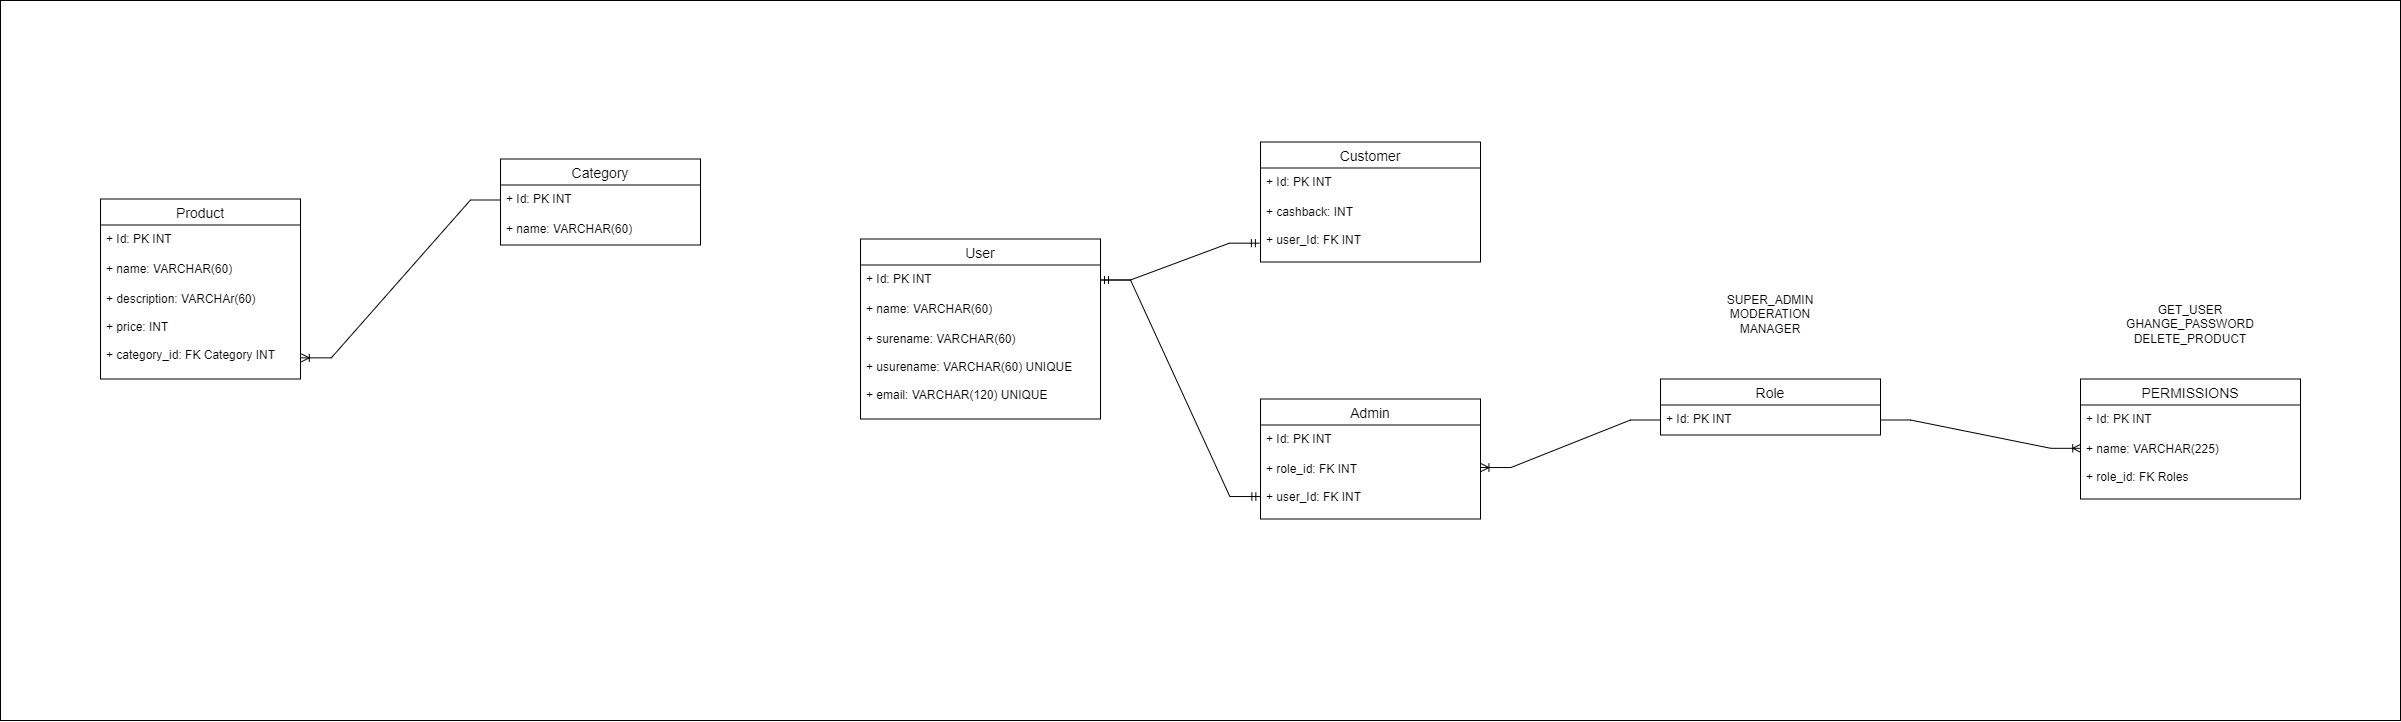

The diagram above was exported from draw.io. Its source (the exported page's mxGraphModel, read from the mxfile embedded in the PNG):
<mxGraphModel dx="3363" dy="1910" grid="1" gridSize="10" guides="1" tooltips="1" connect="1" arrows="1" fold="1" page="1" pageScale="1" pageWidth="3300" pageHeight="4681" math="0" shadow="0" extFonts="Permanent Marker^https://fonts.googleapis.com/css?family=Permanent+Marker">
  <root>
    <mxCell id="0" />
    <mxCell id="1" parent="0" />
    <mxCell id="68t_fECuj05GLeHBb6RO-40" value="" style="rounded=0;whiteSpace=wrap;html=1;" vertex="1" parent="1">
      <mxGeometry y="960" width="2400" height="720" as="geometry" />
    </mxCell>
    <mxCell id="68t_fECuj05GLeHBb6RO-3" value="Product" style="swimlane;fontStyle=0;childLayout=stackLayout;horizontal=1;startSize=26;horizontalStack=0;resizeParent=1;resizeParentMax=0;resizeLast=0;collapsible=1;marginBottom=0;align=center;fontSize=14;" vertex="1" parent="1">
      <mxGeometry x="100" y="1158.5" width="200" height="180" as="geometry" />
    </mxCell>
    <mxCell id="68t_fECuj05GLeHBb6RO-4" value="+ Id: PK INT" style="text;strokeColor=none;fillColor=none;spacingLeft=4;spacingRight=4;overflow=hidden;rotatable=0;points=[[0,0.5],[1,0.5]];portConstraint=eastwest;fontSize=12;" vertex="1" parent="68t_fECuj05GLeHBb6RO-3">
      <mxGeometry y="26" width="200" height="30" as="geometry" />
    </mxCell>
    <mxCell id="68t_fECuj05GLeHBb6RO-5" value="+ name: VARCHAR(60)" style="text;strokeColor=none;fillColor=none;spacingLeft=4;spacingRight=4;overflow=hidden;rotatable=0;points=[[0,0.5],[1,0.5]];portConstraint=eastwest;fontSize=12;" vertex="1" parent="68t_fECuj05GLeHBb6RO-3">
      <mxGeometry y="56" width="200" height="30" as="geometry" />
    </mxCell>
    <mxCell id="68t_fECuj05GLeHBb6RO-6" value="+ description: VARCHAr(60)&#10;&#10;+ price: INT&#10;&#10;+ category_id: FK Category INT" style="text;strokeColor=none;fillColor=none;spacingLeft=4;spacingRight=4;overflow=hidden;rotatable=0;points=[[0,0.5],[1,0.5]];portConstraint=eastwest;fontSize=12;" vertex="1" parent="68t_fECuj05GLeHBb6RO-3">
      <mxGeometry y="86" width="200" height="94" as="geometry" />
    </mxCell>
    <mxCell id="68t_fECuj05GLeHBb6RO-9" value="Category" style="swimlane;fontStyle=0;childLayout=stackLayout;horizontal=1;startSize=26;horizontalStack=0;resizeParent=1;resizeParentMax=0;resizeLast=0;collapsible=1;marginBottom=0;align=center;fontSize=14;" vertex="1" parent="1">
      <mxGeometry x="500" y="1118.5" width="200" height="86" as="geometry" />
    </mxCell>
    <mxCell id="68t_fECuj05GLeHBb6RO-10" value="+ Id: PK INT" style="text;strokeColor=none;fillColor=none;spacingLeft=4;spacingRight=4;overflow=hidden;rotatable=0;points=[[0,0.5],[1,0.5]];portConstraint=eastwest;fontSize=12;" vertex="1" parent="68t_fECuj05GLeHBb6RO-9">
      <mxGeometry y="26" width="200" height="30" as="geometry" />
    </mxCell>
    <mxCell id="68t_fECuj05GLeHBb6RO-11" value="+ name: VARCHAR(60)" style="text;strokeColor=none;fillColor=none;spacingLeft=4;spacingRight=4;overflow=hidden;rotatable=0;points=[[0,0.5],[1,0.5]];portConstraint=eastwest;fontSize=12;" vertex="1" parent="68t_fECuj05GLeHBb6RO-9">
      <mxGeometry y="56" width="200" height="30" as="geometry" />
    </mxCell>
    <mxCell id="68t_fECuj05GLeHBb6RO-13" value="" style="edgeStyle=entityRelationEdgeStyle;fontSize=12;html=1;endArrow=ERoneToMany;rounded=0;exitX=0;exitY=0.5;exitDx=0;exitDy=0;entryX=1.004;entryY=0.775;entryDx=0;entryDy=0;entryPerimeter=0;" edge="1" parent="1" source="68t_fECuj05GLeHBb6RO-10" target="68t_fECuj05GLeHBb6RO-6">
      <mxGeometry width="100" height="100" relative="1" as="geometry">
        <mxPoint x="390" y="1338.5" as="sourcePoint" />
        <mxPoint x="430" y="1308.5" as="targetPoint" />
      </mxGeometry>
    </mxCell>
    <mxCell id="68t_fECuj05GLeHBb6RO-14" value="User" style="swimlane;fontStyle=0;childLayout=stackLayout;horizontal=1;startSize=26;horizontalStack=0;resizeParent=1;resizeParentMax=0;resizeLast=0;collapsible=1;marginBottom=0;align=center;fontSize=14;" vertex="1" parent="1">
      <mxGeometry x="860" y="1198.5" width="240" height="180" as="geometry" />
    </mxCell>
    <mxCell id="68t_fECuj05GLeHBb6RO-15" value="+ Id: PK INT" style="text;strokeColor=none;fillColor=none;spacingLeft=4;spacingRight=4;overflow=hidden;rotatable=0;points=[[0,0.5],[1,0.5]];portConstraint=eastwest;fontSize=12;" vertex="1" parent="68t_fECuj05GLeHBb6RO-14">
      <mxGeometry y="26" width="240" height="30" as="geometry" />
    </mxCell>
    <mxCell id="68t_fECuj05GLeHBb6RO-16" value="+ name: VARCHAR(60)" style="text;strokeColor=none;fillColor=none;spacingLeft=4;spacingRight=4;overflow=hidden;rotatable=0;points=[[0,0.5],[1,0.5]];portConstraint=eastwest;fontSize=12;" vertex="1" parent="68t_fECuj05GLeHBb6RO-14">
      <mxGeometry y="56" width="240" height="30" as="geometry" />
    </mxCell>
    <mxCell id="68t_fECuj05GLeHBb6RO-17" value="+ surename: VARCHAR(60)&#10;&#10;+ usurename: VARCHAR(60) UNIQUE&#10;&#10;+ email: VARCHAR(120) UNIQUE" style="text;strokeColor=none;fillColor=none;spacingLeft=4;spacingRight=4;overflow=hidden;rotatable=0;points=[[0,0.5],[1,0.5]];portConstraint=eastwest;fontSize=12;" vertex="1" parent="68t_fECuj05GLeHBb6RO-14">
      <mxGeometry y="86" width="240" height="94" as="geometry" />
    </mxCell>
    <mxCell id="68t_fECuj05GLeHBb6RO-18" value="Customer" style="swimlane;fontStyle=0;childLayout=stackLayout;horizontal=1;startSize=26;horizontalStack=0;resizeParent=1;resizeParentMax=0;resizeLast=0;collapsible=1;marginBottom=0;align=center;fontSize=14;" vertex="1" parent="1">
      <mxGeometry x="1260" y="1101.5" width="220" height="120" as="geometry" />
    </mxCell>
    <mxCell id="68t_fECuj05GLeHBb6RO-19" value="+ Id: PK INT" style="text;strokeColor=none;fillColor=none;spacingLeft=4;spacingRight=4;overflow=hidden;rotatable=0;points=[[0,0.5],[1,0.5]];portConstraint=eastwest;fontSize=12;" vertex="1" parent="68t_fECuj05GLeHBb6RO-18">
      <mxGeometry y="26" width="220" height="30" as="geometry" />
    </mxCell>
    <mxCell id="68t_fECuj05GLeHBb6RO-20" value="+ cashback: INT&#10;&#10;+ user_Id: FK INT" style="text;strokeColor=none;fillColor=none;spacingLeft=4;spacingRight=4;overflow=hidden;rotatable=0;points=[[0,0.5],[1,0.5]];portConstraint=eastwest;fontSize=12;" vertex="1" parent="68t_fECuj05GLeHBb6RO-18">
      <mxGeometry y="56" width="220" height="64" as="geometry" />
    </mxCell>
    <mxCell id="68t_fECuj05GLeHBb6RO-22" value="Admin" style="swimlane;fontStyle=0;childLayout=stackLayout;horizontal=1;startSize=26;horizontalStack=0;resizeParent=1;resizeParentMax=0;resizeLast=0;collapsible=1;marginBottom=0;align=center;fontSize=14;" vertex="1" parent="1">
      <mxGeometry x="1260" y="1358.5" width="220" height="120" as="geometry" />
    </mxCell>
    <mxCell id="68t_fECuj05GLeHBb6RO-23" value="+ Id: PK INT" style="text;strokeColor=none;fillColor=none;spacingLeft=4;spacingRight=4;overflow=hidden;rotatable=0;points=[[0,0.5],[1,0.5]];portConstraint=eastwest;fontSize=12;" vertex="1" parent="68t_fECuj05GLeHBb6RO-22">
      <mxGeometry y="26" width="220" height="30" as="geometry" />
    </mxCell>
    <mxCell id="68t_fECuj05GLeHBb6RO-24" value="+ role_id: FK INT&#10;&#10;+ user_Id: FK INT" style="text;strokeColor=none;fillColor=none;spacingLeft=4;spacingRight=4;overflow=hidden;rotatable=0;points=[[0,0.5],[1,0.5]];portConstraint=eastwest;fontSize=12;" vertex="1" parent="68t_fECuj05GLeHBb6RO-22">
      <mxGeometry y="56" width="220" height="64" as="geometry" />
    </mxCell>
    <mxCell id="68t_fECuj05GLeHBb6RO-25" value="Role" style="swimlane;fontStyle=0;childLayout=stackLayout;horizontal=1;startSize=26;horizontalStack=0;resizeParent=1;resizeParentMax=0;resizeLast=0;collapsible=1;marginBottom=0;align=center;fontSize=14;" vertex="1" parent="1">
      <mxGeometry x="1660" y="1338.5" width="220" height="56" as="geometry" />
    </mxCell>
    <mxCell id="68t_fECuj05GLeHBb6RO-26" value="+ Id: PK INT" style="text;strokeColor=none;fillColor=none;spacingLeft=4;spacingRight=4;overflow=hidden;rotatable=0;points=[[0,0.5],[1,0.5]];portConstraint=eastwest;fontSize=12;" vertex="1" parent="68t_fECuj05GLeHBb6RO-25">
      <mxGeometry y="26" width="220" height="30" as="geometry" />
    </mxCell>
    <mxCell id="68t_fECuj05GLeHBb6RO-28" value="" style="edgeStyle=entityRelationEdgeStyle;fontSize=12;html=1;endArrow=ERmandOne;startArrow=ERmandOne;rounded=0;exitX=1;exitY=0.5;exitDx=0;exitDy=0;entryX=-0.005;entryY=0.706;entryDx=0;entryDy=0;entryPerimeter=0;" edge="1" parent="1" source="68t_fECuj05GLeHBb6RO-15" target="68t_fECuj05GLeHBb6RO-20">
      <mxGeometry width="100" height="100" relative="1" as="geometry">
        <mxPoint x="1110" y="1238.5" as="sourcePoint" />
        <mxPoint x="1260" y="1358.5" as="targetPoint" />
      </mxGeometry>
    </mxCell>
    <mxCell id="68t_fECuj05GLeHBb6RO-29" value="" style="edgeStyle=entityRelationEdgeStyle;fontSize=12;html=1;endArrow=ERmandOne;startArrow=ERmandOne;rounded=0;exitX=1;exitY=0.5;exitDx=0;exitDy=0;entryX=-0.003;entryY=0.649;entryDx=0;entryDy=0;entryPerimeter=0;" edge="1" parent="1" source="68t_fECuj05GLeHBb6RO-15" target="68t_fECuj05GLeHBb6RO-24">
      <mxGeometry width="100" height="100" relative="1" as="geometry">
        <mxPoint x="1190" y="1448.5" as="sourcePoint" />
        <mxPoint x="1290" y="1348.5" as="targetPoint" />
      </mxGeometry>
    </mxCell>
    <mxCell id="68t_fECuj05GLeHBb6RO-30" value="" style="edgeStyle=entityRelationEdgeStyle;fontSize=12;html=1;endArrow=ERoneToMany;rounded=0;exitX=0;exitY=0.5;exitDx=0;exitDy=0;entryX=1.002;entryY=0.196;entryDx=0;entryDy=0;entryPerimeter=0;" edge="1" parent="1" source="68t_fECuj05GLeHBb6RO-26" target="68t_fECuj05GLeHBb6RO-24">
      <mxGeometry width="100" height="100" relative="1" as="geometry">
        <mxPoint x="1550" y="1458.5" as="sourcePoint" />
        <mxPoint x="1480" y="1428.5" as="targetPoint" />
      </mxGeometry>
    </mxCell>
    <mxCell id="68t_fECuj05GLeHBb6RO-34" value="SUPER_ADMIN&lt;br&gt;MODERATION&lt;br&gt;MANAGER" style="text;html=1;strokeColor=none;fillColor=none;align=center;verticalAlign=middle;whiteSpace=wrap;rounded=0;" vertex="1" parent="1">
      <mxGeometry x="1715" y="1238.5" width="110" height="70" as="geometry" />
    </mxCell>
    <mxCell id="68t_fECuj05GLeHBb6RO-35" value="PERMISSIONS" style="swimlane;fontStyle=0;childLayout=stackLayout;horizontal=1;startSize=26;horizontalStack=0;resizeParent=1;resizeParentMax=0;resizeLast=0;collapsible=1;marginBottom=0;align=center;fontSize=14;" vertex="1" parent="1">
      <mxGeometry x="2080" y="1338.5" width="220" height="120" as="geometry" />
    </mxCell>
    <mxCell id="68t_fECuj05GLeHBb6RO-36" value="+ Id: PK INT" style="text;strokeColor=none;fillColor=none;spacingLeft=4;spacingRight=4;overflow=hidden;rotatable=0;points=[[0,0.5],[1,0.5]];portConstraint=eastwest;fontSize=12;" vertex="1" parent="68t_fECuj05GLeHBb6RO-35">
      <mxGeometry y="26" width="220" height="30" as="geometry" />
    </mxCell>
    <mxCell id="68t_fECuj05GLeHBb6RO-37" value="+ name: VARCHAR(225)&#10;&#10;+ role_id: FK Roles" style="text;strokeColor=none;fillColor=none;spacingLeft=4;spacingRight=4;overflow=hidden;rotatable=0;points=[[0,0.5],[1,0.5]];portConstraint=eastwest;fontSize=12;" vertex="1" parent="68t_fECuj05GLeHBb6RO-35">
      <mxGeometry y="56" width="220" height="64" as="geometry" />
    </mxCell>
    <mxCell id="68t_fECuj05GLeHBb6RO-38" value="" style="edgeStyle=entityRelationEdgeStyle;fontSize=12;html=1;endArrow=ERoneToMany;rounded=0;entryX=0.001;entryY=0.208;entryDx=0;entryDy=0;entryPerimeter=0;exitX=1;exitY=0.5;exitDx=0;exitDy=0;" edge="1" parent="1" source="68t_fECuj05GLeHBb6RO-26" target="68t_fECuj05GLeHBb6RO-37">
      <mxGeometry width="100" height="100" relative="1" as="geometry">
        <mxPoint x="1970" y="1478.5" as="sourcePoint" />
        <mxPoint x="2070" y="1378.5" as="targetPoint" />
      </mxGeometry>
    </mxCell>
    <mxCell id="68t_fECuj05GLeHBb6RO-39" value="GET_USER&lt;br&gt;GHANGE_PASSWORD&lt;br&gt;DELETE_PRODUCT" style="text;html=1;strokeColor=none;fillColor=none;align=center;verticalAlign=middle;whiteSpace=wrap;rounded=0;" vertex="1" parent="1">
      <mxGeometry x="2125" y="1248.5" width="130" height="70" as="geometry" />
    </mxCell>
  </root>
</mxGraphModel>